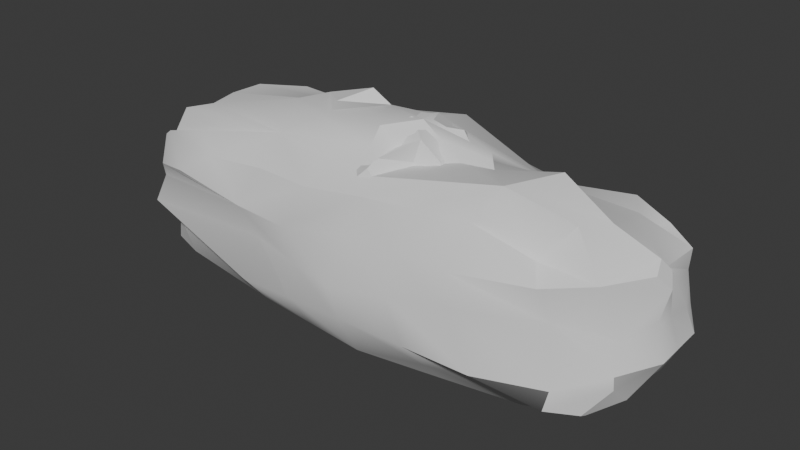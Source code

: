 # Source: rocks.blend  (saved by Blender 4.0.36; exported with 4.5.12 LTS)
import bpy
from mathutils import Matrix  # noqa: F401  (used for matrix-valued properties, if any)

bpy.ops.wm.read_factory_settings(use_empty=True)
scene = bpy.context.scene
scene.name = 'Scene'

# ---- collections
col_collection = bpy.data.collections.new('Collection'); scene.collection.children.link(col_collection)

# ---- node groups
ng_auto_smooth = bpy.data.node_groups.new('Auto Smooth', 'GeometryNodeTree')
_s = ng_auto_smooth.interface.new_socket(name='Geometry', in_out='OUTPUT', socket_type='NodeSocketGeometry')
_s = ng_auto_smooth.interface.new_socket(name='Geometry', in_out='INPUT', socket_type='NodeSocketGeometry')
_s = ng_auto_smooth.interface.new_socket(name='Angle', in_out='INPUT', socket_type='NodeSocketFloat')
_s.subtype = 'ANGLE'
_s.min_value = 0.0
_s.max_value = 3.142
ng_auto_smooth.is_modifier = True
_N = ng_auto_smooth.nodes; _L = ng_auto_smooth.links
n0 = _N.new('NodeGroupOutput'); n0.name = 'Group Output'; n0.location = (480, -100)
n1 = _N.new('NodeGroupInput'); n1.name = 'Group Input'; n1.location = (-420, -300)
n2 = _N.new('NodeGroupInput'); n2.name = 'Group Input.001'; n2.location = (-60, -100)
n3 = _N.new('GeometryNodeSetShadeSmooth'); n3.name = 'Set Shade Smooth'; n3.location = (120, -100)
n3.domain = 'EDGE'
n4 = _N.new('GeometryNodeSetShadeSmooth'); n4.name = 'Set Shade Smooth.001'; n4.location = (300, -100)
n5 = _N.new('GeometryNodeInputMeshEdgeAngle'); n5.name = 'Edge Angle'; n5.location = (-420, -220)
n6 = _N.new('GeometryNodeInputEdgeSmooth'); n6.name = 'Is Edge Smooth'; n6.location = (-60, -160)
n7 = _N.new('GeometryNodeInputShadeSmooth'); n7.name = 'Is Face Smooth'; n7.location = (-240, -340)
n8 = _N.new('FunctionNodeBooleanMath'); n8.name = 'Boolean Math'; n8.location = (-60, -220)
n9 = _N.new('FunctionNodeCompare'); n9.name = 'Compare'; n9.location = (-240, -180)
n9.operation = 'LESS_EQUAL'
_L.new(n5.outputs[0], n9.inputs[0])
_L.new(n4.outputs[0], n0.inputs[0])
_L.new(n1.outputs[1], n9.inputs[1])
_L.new(n9.outputs[0], n8.inputs[0])
_L.new(n7.outputs[0], n8.inputs[1])
_L.new(n2.outputs[0], n3.inputs[0])
_L.new(n6.outputs[0], n3.inputs[1])
_L.new(n3.outputs[0], n4.inputs[0])
_L.new(n8.outputs[0], n3.inputs[2])
n0.is_active_output = True

# ---- world
world_world = bpy.data.worlds.new('World'); scene.world = world_world
world_world.use_nodes = True; world_world.node_tree.nodes.clear()
_N = world_world.node_tree.nodes; _L = world_world.node_tree.links
n0 = _N.new('ShaderNodeOutputWorld'); n0.name = 'World Output'; n0.location = (300, 300)
n1 = _N.new('ShaderNodeBackground'); n1.name = 'Background'; n1.location = (10, 300)
n1.inputs[0].default_value = (0.05088, 0.05088, 0.05088, 1.0)
_L.new(n1.outputs[0], n0.inputs[0])
n0.is_active_output = True
world_world.color = (0.05088, 0.05088, 0.05088)
world_world.use_sun_shadow = False
world_world.sun_shadow_jitter_overblur = 0.0

# ---- meshes
me_cube_001 = bpy.data.meshes.new('Cube.001')
me_cube_001.from_pydata([(-1.014, -1.011, -0.004809), (-1.068, 1.014, 0.0), (0.9561, -0.873, 0.0), (0.6723, -0.8809, 1.944), (1.001, 1.009, 0.0), (-1.448, 0.0001315, 0.0), (-1.008, -0.003556, 2.0), (0.9984, 0.003473, 0.0), (0.8405, 0.04791, 1.999), (0.07324, 1.354, 0.0), (-0.08454, 1.082, 1.992), (-0.0009171, -1.351, 0.0), (-0.01152, -1.056, 1.82), (-1.174, -1.195, 0.7874), (-0.9018, 0.9631, 0.995), (0.9714, 0.9791, 0.9896), (0.7546, -1.096, 1.0), (0.9596, 0.008487, 1.0), (-1.448, -0.004977, 0.9952), (-0.01011, -1.359, 0.9916), (0.1051, 1.181, 1.0), (-1.174, -1.195, 1.001), (-0.6883, -1.13, 1.677), (-1.112, -0.7071, 1.72), (0.4762, 0.02705, 2.241), (-0.04921, 0.6279, 2.239), (-0.564, -0.002008, 2.237), (-0.002283, -0.5655, 2.134), (-0.8623, 0.469, 1.886), (-0.3378, 1.002, 1.913), (-0.8253, 0.9226, 1.362), (0.4171, 1.015, 1.775), (0.8803, 0.4426, 1.802), (-1.082, 0.0001636, -0.1438), (0.05585, 1.064, -0.1214), (0.9984, 0.003473, 0.0), (-0.002367, -1.064, -0.1199), (-0.3038, 0.3117, -0.3121), (-0.007677, 0.0004824, -0.1301), (0.3056, 0.3127, -0.27), (0.2885, -0.3106, -0.2695), (-0.3209, -0.3116, -0.3116)], [], [(17, 8, 3, 16), (14, 30, 29, 10, 20), (9, 4, 7, 35, 39, 34), (20, 10, 31, 15), (19, 12, 22, 21, 13), (36, 40, 35, 7, 2, 11), (27, 26, 6, 23, 22, 12), (15, 32, 8, 17), (1, 9, 34, 37, 33, 5), (16, 3, 12, 19), (18, 6, 28, 30, 14), (1, 14, 20, 9), (2, 16, 19, 11), (0, 13, 18, 5), (4, 15, 17, 7), (11, 19, 13, 0), (7, 17, 16, 2), (9, 20, 15, 4), (5, 18, 14, 1), (21, 22, 23), (13, 21, 23, 6, 18), (24, 25, 26, 27), (8, 24, 27, 12, 3), (28, 29, 30), (10, 29, 28, 6, 26, 25), (31, 32, 15), (32, 31, 10, 25, 24, 8), (33, 37, 38, 41), (34, 39, 38, 37), (35, 40, 38, 39), (36, 41, 38, 40), (5, 33, 41, 36, 11, 0)])
me_cube_001.polygons.foreach_set('use_smooth', [True] * 32)
_uv = me_cube_001.uv_layers.new(name='UVMap')
_uv.uv.foreach_set('vector', [0.1751, 0.7444, 0.3272, 0.7388, 0.3212, 0.881, 0.178, 0.9134, 0.7625, 0.1148, 0.8394, 0.128, 0.9541, 0.2251, 0.9703, 0.2769, 0.7654, 0.3231, 0.287, 0.06763, 0.4534, 0.1206, 0.4614, 0.2976, 0.4614, 0.2976, 0.3383, 0.2479, 0.2865, 0.1189, 0.7654, 0.3231, 0.9703, 0.2769, 0.9307, 0.3822, 0.7741, 0.5023, 0.4759, 0.9612, 0.4808, 0.8818, 0.5817, 0.9072, 0.6533, 0.952, 0.6531, 0.9612, 0.2943, 0.4942, 0.3408, 0.3601, 0.4614, 0.2976, 0.4614, 0.2976, 0.4614, 0.4523, 0.297, 0.5446, 0.4861, 0.7973, 0.5782, 0.7187, 0.6448, 0.7348, 0.651, 0.8498, 0.5817, 0.9072, 0.4808, 0.8818, 0.1735, 0.598, 0.2971, 0.6791, 0.3272, 0.7388, 0.1751, 0.7444, 0.08888, 0.1372, 0.287, 0.06763, 0.2865, 0.1189, 0.2285, 0.2534, 0.09508, 0.3159, 0.03061, 0.319, 0.3641, 0.9131, 0.3802, 0.8425, 0.4808, 0.8818, 0.4759, 0.9612, 0.8266, 0.7235, 0.6695, 0.73, 0.6871, 0.6661, 0.7677, 0.6047, 0.8242, 0.599, 0.5556, 0.08731, 0.7625, 0.1148, 0.7654, 0.3231, 0.5556, 0.3236, 0.02462, 0.8784, 0.178, 0.9134, 0.1876, 0.9627, 0.03823, 0.9625, 0.9663, 0.8939, 0.8483, 0.9095, 0.8266, 0.7235, 0.9764, 0.7305, 0.02406, 0.5944, 0.1735, 0.598, 0.1751, 0.7444, 0.02406, 0.7458, 0.9503, 0.9776, 0.8012, 0.9708, 0.8483, 0.9095, 0.9663, 0.8939, 0.02406, 0.7458, 0.1751, 0.7444, 0.178, 0.9134, 0.02462, 0.8784, 0.5556, 0.3236, 0.7654, 0.3231, 0.7741, 0.5023, 0.5703, 0.5155, 0.9764, 0.7305, 0.8266, 0.7235, 0.8242, 0.599, 0.9764, 0.5938, 0.8162, 0.9079, 0.7082, 0.909, 0.7094, 0.8324, 0.8483, 0.9095, 0.8162, 0.9079, 0.7094, 0.8324, 0.6695, 0.73, 0.8266, 0.7235, 0.4219, 0.7011, 0.5088, 0.6211, 0.5782, 0.7187, 0.4861, 0.7973, 0.367, 0.7038, 0.4219, 0.7011, 0.4861, 0.7973, 0.4808, 0.8818, 0.3802, 0.8425, 0.9574, 0.1165, 0.9541, 0.2251, 0.8394, 0.128, 0.5199, 0.5666, 0.5569, 0.5849, 0.6289, 0.6697, 0.6448, 0.7348, 0.5782, 0.7187, 0.5088, 0.6211, 0.2995, 0.5988, 0.2971, 0.6791, 0.1735, 0.598, 0.366, 0.6548, 0.4432, 0.5793, 0.5199, 0.5666, 0.5088, 0.6211, 0.4219, 0.7011, 0.367, 0.7038, 0.09508, 0.3159, 0.2285, 0.2534, 0.2854, 0.3067, 0.231, 0.3653, 0.2865, 0.1189, 0.3383, 0.2479, 0.2854, 0.3067, 0.2285, 0.2534, 0.4614, 0.2976, 0.3408, 0.3601, 0.2854, 0.3067, 0.3383, 0.2479, 0.2943, 0.4942, 0.231, 0.3653, 0.2854, 0.3067, 0.3408, 0.3601, 0.03061, 0.319, 0.09508, 0.3159, 0.231, 0.3653, 0.2943, 0.4942, 0.297, 0.5446, 0.1157, 0.4934])
me_cube_001.update()
me_cube_002 = bpy.data.meshes.new('Cube.002')
me_cube_002.from_pydata([(-1.593, -1.063, -0.07168), (-1.744, 1.003, -0.06804), (1.491, -0.8387, 0.04476), (1.137, -0.8556, 1.886), (1.586, 1.022, -0.03002), (-2.331, -0.05422, -0.01235), (-1.63, 0.02559, 1.899), (1.792, -0.01129, -0.07025), (1.411, -0.03786, 2.049), (0.1809, 1.453, -0.008234), (-0.01589, 1.099, 2.086), (0.1616, -1.403, -0.08971), (0.01461, -0.9847, 1.829), (-1.848, -1.111, 0.8554), (-1.335, 0.8934, 0.9914), (1.63, 1.038, 0.9384), (1.347, -1.188, 1.042), (1.533, 0.0009647, 1.033), (-2.189, -0.04433, 0.9709), (0.1033, -1.276, 1.011), (0.2054, 1.126, 0.9606), (-1.943, -1.235, 0.9646), (-0.996, -1.142, 1.575), (-1.62, -0.6723, 1.691), (0.7188, 0.08557, 2.314), (-0.09972, 0.5985, 2.179), (-0.7933, -0.04696, 2.148), (0.1256, -0.5962, 2.036), (-1.293, 0.3992, 1.86), (-0.3112, 0.9553, 1.879), (-1.382, 0.8913, 1.408), (0.7538, 0.9617, 1.816), (1.478, 0.4157, 1.886), (-1.77, 0.08153, -0.1804), (0.08239, 1.127, -0.03456), (1.73, 0.03913, -0.07406), (-0.08429, -1.092, -0.05675), (-0.2798, 0.3375, -0.3462), (-0.09153, 0.05227, -0.1049), (0.6053, 0.2556, -0.1949), (0.6178, -0.2601, -0.2184), (-0.5488, -0.3428, -0.2767)], [], [(17, 8, 3, 16), (14, 30, 29, 10, 20), (9, 4, 7, 35, 39, 34), (20, 10, 31, 15), (19, 12, 22, 21, 13), (36, 40, 35, 7, 2, 11), (27, 26, 6, 23, 22, 12), (15, 32, 8, 17), (1, 9, 34, 37, 33, 5), (16, 3, 12, 19), (18, 6, 28, 30, 14), (1, 14, 20, 9), (2, 16, 19, 11), (0, 13, 18, 5), (4, 15, 17, 7), (11, 19, 13, 0), (7, 17, 16, 2), (9, 20, 15, 4), (5, 18, 14, 1), (21, 22, 23), (13, 21, 23, 6, 18), (24, 25, 26, 27), (8, 24, 27, 12, 3), (28, 29, 30), (10, 29, 28, 6, 26, 25), (31, 32, 15), (32, 31, 10, 25, 24, 8), (33, 37, 38, 41), (34, 39, 38, 37), (35, 40, 38, 39), (36, 41, 38, 40), (5, 33, 41, 36, 11, 0)])
me_cube_002.polygons.foreach_set('use_smooth', [True] * 32)
_uv = me_cube_002.uv_layers.new(name='UVMap')
_uv.uv.foreach_set('vector', [0.1751, 0.7444, 0.3272, 0.7388, 0.3212, 0.881, 0.178, 0.9134, 0.7625, 0.1148, 0.8394, 0.128, 0.9541, 0.2251, 0.9703, 0.2769, 0.7654, 0.3231, 0.287, 0.06763, 0.4534, 0.1206, 0.4614, 0.2976, 0.4614, 0.2976, 0.3383, 0.2479, 0.2865, 0.1189, 0.7654, 0.3231, 0.9703, 0.2769, 0.9307, 0.3822, 0.7741, 0.5023, 0.4759, 0.9612, 0.4808, 0.8818, 0.5817, 0.9072, 0.6533, 0.952, 0.6531, 0.9612, 0.2943, 0.4942, 0.3408, 0.3601, 0.4614, 0.2976, 0.4614, 0.2976, 0.4614, 0.4523, 0.297, 0.5446, 0.4861, 0.7973, 0.5782, 0.7187, 0.6448, 0.7348, 0.651, 0.8498, 0.5817, 0.9072, 0.4808, 0.8818, 0.1735, 0.598, 0.2971, 0.6791, 0.3272, 0.7388, 0.1751, 0.7444, 0.08888, 0.1372, 0.287, 0.06763, 0.2865, 0.1189, 0.2285, 0.2534, 0.09508, 0.3159, 0.03061, 0.319, 0.3641, 0.9131, 0.3802, 0.8425, 0.4808, 0.8818, 0.4759, 0.9612, 0.8266, 0.7235, 0.6695, 0.73, 0.6871, 0.6661, 0.7677, 0.6047, 0.8242, 0.599, 0.5556, 0.08731, 0.7625, 0.1148, 0.7654, 0.3231, 0.5556, 0.3236, 0.02462, 0.8784, 0.178, 0.9134, 0.1876, 0.9627, 0.03823, 0.9625, 0.9663, 0.8939, 0.8483, 0.9095, 0.8266, 0.7235, 0.9764, 0.7305, 0.02406, 0.5944, 0.1735, 0.598, 0.1751, 0.7444, 0.02406, 0.7458, 0.9503, 0.9776, 0.8012, 0.9708, 0.8483, 0.9095, 0.9663, 0.8939, 0.02406, 0.7458, 0.1751, 0.7444, 0.178, 0.9134, 0.02462, 0.8784, 0.5556, 0.3236, 0.7654, 0.3231, 0.7741, 0.5023, 0.5703, 0.5155, 0.9764, 0.7305, 0.8266, 0.7235, 0.8242, 0.599, 0.9764, 0.5938, 0.8162, 0.9079, 0.7082, 0.909, 0.7094, 0.8324, 0.8483, 0.9095, 0.8162, 0.9079, 0.7094, 0.8324, 0.6695, 0.73, 0.8266, 0.7235, 0.4219, 0.7011, 0.5088, 0.6211, 0.5782, 0.7187, 0.4861, 0.7973, 0.367, 0.7038, 0.4219, 0.7011, 0.4861, 0.7973, 0.4808, 0.8818, 0.3802, 0.8425, 0.9574, 0.1165, 0.9541, 0.2251, 0.8394, 0.128, 0.5199, 0.5666, 0.5569, 0.5849, 0.6289, 0.6697, 0.6448, 0.7348, 0.5782, 0.7187, 0.5088, 0.6211, 0.2995, 0.5988, 0.2971, 0.6791, 0.1735, 0.598, 0.366, 0.6548, 0.4432, 0.5793, 0.5199, 0.5666, 0.5088, 0.6211, 0.4219, 0.7011, 0.367, 0.7038, 0.09508, 0.3159, 0.2285, 0.2534, 0.2854, 0.3067, 0.231, 0.3653, 0.2865, 0.1189, 0.3383, 0.2479, 0.2854, 0.3067, 0.2285, 0.2534, 0.4614, 0.2976, 0.3408, 0.3601, 0.2854, 0.3067, 0.3383, 0.2479, 0.2943, 0.4942, 0.231, 0.3653, 0.2854, 0.3067, 0.3408, 0.3601, 0.03061, 0.319, 0.09508, 0.3159, 0.231, 0.3653, 0.2943, 0.4942, 0.297, 0.5446, 0.1157, 0.4934])
me_cube_002.update()
me_cube_003 = bpy.data.meshes.new('Cube.003')
me_cube_003.from_pydata([(-1.379, -0.907, 0.3559), (-1.361, 0.858, 0.3947), (1.222, -0.8546, 0.3515), (0.9602, -0.6251, 2.906), (1.317, 0.9425, 0.3649), (-1.917, -0.07971, 0.1484), (-1.37, -0.05761, 2.998), (1.429, 0.002838, 0.1416), (1.168, -0.03496, 2.97), (-0.002113, 1.283, 0.1415), (-0.03484, 0.8578, 3.01), (0.1037, -1.063, 0.1287), (0.02797, -1.077, 3.081), (-1.556, -0.9369, 1.392), (-1.306, 0.8042, 1.655), (1.437, 0.827, 1.868), (1.186, -1.057, 1.7), (-1.967, -0.01875, 1.563), (0.02376, -1.621, 1.55), (-1.646, -1.026, 2.114), (-1.132, -0.9199, 2.595), (-1.343, -0.6876, 2.618), (0.421, -0.02769, 3.507), (-0.03252, 0.3085, 3.439), (-0.3865, -0.008715, 3.38), (0.02933, -0.4289, 3.362), (-1.136, 0.5816, 2.985), (-0.6583, 0.8761, 3.131), (-1.19, 0.9787, 2.704), (0.9959, 0.8618, 2.915), (1.276, 0.5177, 2.93), (-1.237, 0.1016, -0.3726), (0.04829, 0.6934, -0.1352), (1.075, 0.04023, -0.2265), (0.1066, -0.6589, -0.1592), (-0.6371, 0.2731, -0.2882), (-0.04496, 0.03206, -0.2142), (0.6285, 0.3255, -0.2223), (0.6145, -0.3048, -0.1684), (-0.6453, -0.2957, -0.2541), (-1.735, -0.5557, 0.06864), (-1.335, 0.8665, 0.888), (-0.8865, 1.092, 0.1792), (1.486, 0.9641, 0.9544), (1.329, 0.4968, 0.2192), (1.113, -0.4953, 3.108), (1.204, -0.8075, 0.9424), (0.743, -0.8725, 0.3017), (-1.703, 0.5559, 0.1273), (1.393, -0.563, 0.1427), (1.431, 0.6433, 2.582), (1.445, -0.05776, 0.93), (-2.04, -0.104, 0.814), (0.8387, 1.007, 0.2176), (-0.7966, -0.9869, 0.1471), (0.6073, -0.6677, 3.026), (-0.07837, -1.387, 0.7011), (-0.1143, 1.532, 0.7905), (-1.625, -1.089, 0.7882), (1.159, 1.043, 2.613), (1.107, -0.767, 2.476), (1.492, -0.05439, 2.485), (-1.672, -0.1213, 2.26), (0.1342, 0.9353, 2.456), (-0.476, 1.416, 1.754), (0.6948, -1.289, 1.72), (-1.937, -0.5499, 1.543), (1.688, 0.3412, 1.697), (-0.9169, -1.223, 1.527), (1.587, -0.6841, 1.699), (0.9092, 1.14, 1.716), (-1.83, 0.515, 1.58), (-1.548, -0.8044, 2.254), (-1.316, -0.9989, 2.357), (-1.119, -0.8823, 2.827), (-1.698, -1.014, 1.93), (-1.372, -0.3973, 2.692), (-0.7337, -1.094, 2.862), (0.3566, -0.2427, 3.5), (0.273, 0.1588, 3.504), (-0.3583, 0.2506, 3.429), (-0.349, -0.3759, 3.43), (0.7807, -0.07999, 3.357), (0.04458, -0.6194, 3.157), (0.0002555, 0.6525, 3.475), (-0.8608, -0.00651, 3.375), (-1.228, 0.7191, 2.722), (-0.8942, 0.7844, 3.198), (-0.8105, 0.9175, 2.842), (-0.4483, 0.7953, 3.049), (-1.193, 0.9265, 2.329), (1.039, 0.7415, 2.954), (1.271, 0.3294, 3.14), (0.5404, 0.8774, 2.925), (-1.008, -0.2544, -0.2313), (-0.9039, 0.2755, -0.4179), (-0.312, 0.2414, -0.2422), (-0.3182, -0.2561, -0.1968), (-0.2795, 0.6919, -0.3298), (0.4178, 0.5622, -0.3422), (0.2333, 0.1692, -0.2468), (0.9126, 0.226, -0.3641), (1.004, -0.1757, -0.3692), (0.3945, -0.2231, -0.1958), (0.369, -0.5682, -0.3778), (-0.2783, -0.5784, -0.3819), (-1.399, 0.006502, -0.1194), (0.06671, -0.7328, -0.1957), (-0.0229, 0.8274, -0.06327), (1.225, 0.06917, -0.1345), (1.367, -0.6274, 2.561), (-0.4646, 1.046, 2.44), (0.8794, 0.6483, -0.01557), (0.684, 1.11, 2.483), (-0.8744, -1.363, 2.188), (1.011, -0.5704, -0.1969), (-0.8121, -0.6591, 3.093), (1.476, 0.3859, 2.555), (-0.9396, 0.5193, -0.08459), (0.6736, -1.05, 2.51), (-1.586, 0.4888, 2.511), (-0.6876, 1.235, 0.7352), (0.7868, -1.202, 0.8828), (-1.878, -0.5725, 0.7724), (1.56, 0.4166, 0.929), (-0.8102, -1.136, 0.6289), (1.413, -0.5193, 0.8129), (0.8652, 1.019, 0.9183), (-1.738, 0.4764, 0.7884), (-1.436, -0.9519, 2.581), (-1.671, -0.5403, 2.171), (0.009683, 0.01055, 3.616), (0.6617, -0.5239, 3.462), (-1.065, 0.8413, 3.048), (-0.6142, 0.5878, 3.403), (1.236, 0.8099, 2.701), (-0.8052, -0.0619, -0.4276), (0.02929, 0.4133, -0.2368), (0.5764, 0.01433, -0.2053), (0.01245, -0.474, -0.2041), (-0.983, -0.5433, -0.09279), (-1.336, 0.4669, 3.045), (-1.598, 0.4008, 2.814), (-1.439, 0.04729, 3.035), (-1.322, 0.1883, 3.222), (-1.306, 0.3947, 3.211), (0.8361, 0.677, 3.309), (0.5721, 0.7564, 3.271), (0.183, 0.6385, 3.543), (0.3505, 0.2611, 3.549), (0.7103, 0.2057, 3.501), (0.9442, 0.4663, 3.419), (0.04729, -1.377, 2.983), (-0.5309, -1.673, 2.367), (0.04763, -1.808, 1.894), (0.4939, -1.427, 2.569), (-0.09475, 1.66, 1.047), (-0.476, 1.416, 1.754), (0.0472, 1.466, 2.012), (0.3791, 1.577, 1.685), (1.644, -0.09831, 1.238), (1.688, 0.3412, 1.697), (1.71, -0.1246, 2.022), (1.717, -0.483, 1.68)], [], [(67, 117, 61, 162, 161), (61, 8, 45, 110), (110, 45, 3, 60), (69, 110, 60, 16), (14, 90, 111, 64), (28, 88, 111, 90), (27, 89, 111, 88), (10, 63, 111, 89), (9, 53, 112, 108), (4, 44, 112, 53), (7, 109, 112, 44), (33, 101, 112, 109), (37, 99, 112, 101), (32, 108, 112, 99), (158, 157, 64, 111, 63), (63, 10, 93, 113), (113, 93, 29, 59), (70, 113, 59, 15), (65, 119, 155, 154, 18), (20, 73, 114, 77), (19, 75, 114, 73), (13, 68, 114, 75), (34, 104, 115, 107), (38, 102, 115, 104), (33, 109, 115, 102), (7, 49, 115, 109), (2, 47, 115, 49), (11, 107, 115, 47), (25, 81, 116, 83), (24, 85, 116, 81), (6, 76, 116, 85), (21, 74, 116, 76), (20, 77, 116, 74), (12, 83, 116, 77), (15, 50, 117, 67), (50, 30, 92, 117), (117, 92, 8, 61), (1, 42, 118, 48), (9, 108, 118, 42), (32, 98, 118, 108), (35, 95, 118, 98), (31, 106, 118, 95), (5, 48, 118, 106), (16, 60, 119, 65), (60, 3, 55, 119), (12, 77, 114, 153, 152), (18, 154, 153, 114, 68), (17, 62, 120, 71), (6, 85, 144, 143), (28, 90, 120, 86), (14, 71, 120, 90), (1, 41, 121, 42), (41, 14, 64, 121), (159, 158, 63, 113, 70), (42, 121, 57, 9), (2, 46, 122, 47), (46, 16, 65, 122), (122, 65, 18, 56), (47, 122, 56, 11), (0, 58, 123, 40), (58, 13, 66, 123), (123, 66, 17, 52), (40, 123, 52, 5), (4, 43, 124, 44), (43, 15, 67, 124), (163, 162, 61, 110, 69), (44, 124, 51, 7), (11, 56, 125, 54), (56, 18, 68, 125), (125, 68, 13, 58), (54, 125, 58, 0), (7, 51, 126, 49), (124, 67, 161, 160, 51), (126, 69, 16, 46), (49, 126, 46, 2), (9, 57, 127, 53), (121, 64, 157, 156, 57), (127, 70, 15, 43), (53, 127, 43, 4), (5, 52, 128, 48), (52, 17, 71, 128), (128, 71, 14, 41), (48, 128, 41, 1), (19, 73, 129, 72), (20, 74, 129, 73), (21, 72, 129, 74), (13, 75, 130, 66), (19, 72, 130, 75), (21, 76, 130, 72), (6, 62, 130, 76), (17, 66, 130, 62), (22, 79, 131, 78), (79, 23, 80, 131), (131, 80, 24, 81), (78, 131, 81, 25), (8, 82, 132, 45), (22, 78, 132, 82), (25, 83, 132, 78), (12, 55, 132, 83), (3, 45, 132, 55), (26, 87, 133, 86), (27, 88, 133, 87), (28, 86, 133, 88), (10, 89, 134, 84), (27, 87, 134, 89), (145, 144, 85, 134), (6, 143, 142, 120, 62), (24, 80, 134, 85), (23, 84, 134, 80), (29, 91, 135, 59), (30, 50, 135, 91), (15, 59, 135, 50), (10, 84, 148, 147, 93), (23, 79, 149, 148, 84), (22, 82, 150, 149, 79), (8, 92, 151, 150, 82), (30, 91, 146, 151, 92), (31, 95, 136, 94), (95, 35, 96, 136), (136, 96, 36, 97), (94, 136, 97, 39), (32, 99, 137, 98), (99, 37, 100, 137), (137, 100, 36, 96), (98, 137, 96, 35), (33, 102, 138, 101), (102, 38, 103, 138), (138, 103, 36, 100), (101, 138, 100, 37), (34, 105, 139, 104), (105, 39, 97, 139), (139, 97, 36, 103), (104, 139, 103, 38), (5, 106, 140, 40), (31, 94, 140, 106), (39, 105, 140, 94), (34, 107, 140, 105), (11, 54, 140, 107), (0, 40, 140, 54), (26, 86, 120, 142, 141), (141, 142, 143, 144, 145), (26, 141, 145, 134, 87), (146, 147, 148, 149, 150, 151), (29, 93, 147, 146, 91), (152, 153, 154, 155), (119, 55, 12, 152, 155), (156, 157, 158, 159), (57, 156, 159, 70, 127), (160, 161, 162, 163), (51, 160, 163, 69, 126)])
me_cube_003.polygons.foreach_set('use_smooth', [True] * 150)
_uv = me_cube_003.uv_layers.new(name='UVMap')
_uv.uv.foreach_set('vector', [0.4035, 0.3668, 0.3755, 0.2698, 0.4272, 0.268, 0.4468, 0.3249, 0.4035, 0.3668, 0.4272, 0.268, 0.4133, 0.2019, 0.4618, 0.1748, 0.4905, 0.2408, 0.01289, 0.1852, 0.05513, 0.1347, 0.06033, 0.1668, 0.03045, 0.2103, 0.52, 0.3384, 0.4905, 0.2408, 0.5104, 0.2321, 0.5646, 0.3081, 0.5203, 0.688, 0.5407, 0.6097, 0.5942, 0.5927, 0.6298, 0.6749, 0.7123, 0.9672, 0.7034, 0.9209, 0.747, 0.8983, 0.7557, 0.9742, 0.6745, 0.8961, 0.6887, 0.8723, 0.747, 0.8983, 0.7034, 0.9209, 0.6954, 0.8314, 0.7557, 0.8293, 0.747, 0.8983, 0.6887, 0.8723, 0.715, 0.4072, 0.6513, 0.3265, 0.6628, 0.2921, 0.739, 0.3668, 0.2467, 0.8123, 0.2727, 0.8369, 0.2223, 0.8725, 0.1962, 0.8406, 0.309, 0.8524, 0.2891, 0.8875, 0.2223, 0.8725, 0.2727, 0.8369, 0.2765, 0.9025, 0.2526, 0.9187, 0.2223, 0.8725, 0.2891, 0.8875, 0.7012, 0.2792, 0.7048, 0.3171, 0.6628, 0.2921, 0.6759, 0.2536, 0.7679, 0.8654, 0.7557, 0.8781, 0.7557, 0.7726, 0.7952, 0.8224, 0.8182, 0.8451, 0.7952, 0.7885, 0.7952, 0.7885, 0.8731, 0.7726, 0.8986, 0.8388, 0.7557, 0.8293, 0.6954, 0.8314, 0.7104, 0.7726, 0.7525, 0.7767, 0.9128, 0.621, 0.8603, 0.6101, 0.8869, 0.5641, 0.9285, 0.5662, 0.1716, 0.6686, 0.1367, 0.5897, 0.1873, 0.5634, 0.2396, 0.6432, 0.5934, 0.2742, 0.5441, 0.1988, 0.5862, 0.1747, 0.6513, 0.2099, 0.64, 0.2474, 0.2526, 0.2946, 0.2632, 0.3292, 0.1956, 0.3447, 0.2071, 0.2596, 0.2913, 0.368, 0.2942, 0.388, 0.1956, 0.3447, 0.2632, 0.3292, 0.2749, 0.433, 0.1964, 0.4065, 0.1956, 0.3447, 0.2942, 0.388, 0.8119, 0.215, 0.7756, 0.2104, 0.7176, 0.1675, 0.8193, 0.2108, 0.7413, 0.2179, 0.6907, 0.2088, 0.7176, 0.1675, 0.7756, 0.2104, 0.6745, 0.2234, 0.6605, 0.2156, 0.7176, 0.1675, 0.6907, 0.2088, 0.6513, 0.1926, 0.6884, 0.1397, 0.7176, 0.1675, 0.6605, 0.2156, 0.7275, 0.1192, 0.774, 0.1481, 0.7176, 0.1675, 0.6884, 0.1397, 0.8433, 0.1719, 0.8193, 0.2108, 0.7176, 0.1675, 0.774, 0.1481, 0.1736, 0.1496, 0.2162, 0.1554, 0.2425, 0.2203, 0.1583, 0.1779, 0.239, 0.1457, 0.2875, 0.1651, 0.2425, 0.2203, 0.2162, 0.1554, 0.3304, 0.2255, 0.3071, 0.2713, 0.2425, 0.2203, 0.2875, 0.1651, 0.2872, 0.2904, 0.2573, 0.2691, 0.2425, 0.2203, 0.3071, 0.2713, 0.2526, 0.2946, 0.2071, 0.2596, 0.2425, 0.2203, 0.2573, 0.2691, 0.134, 0.2064, 0.1583, 0.1779, 0.2425, 0.2203, 0.2071, 0.2596, 0.3453, 0.3467, 0.3459, 0.2704, 0.3755, 0.2698, 0.4035, 0.3668, 0.3459, 0.2704, 0.3513, 0.224, 0.3666, 0.1984, 0.3755, 0.2698, 0.3755, 0.2698, 0.3666, 0.1984, 0.4133, 0.2019, 0.4272, 0.268, 0.8789, 0.4474, 0.8134, 0.4435, 0.846, 0.3944, 0.9235, 0.443, 0.715, 0.4072, 0.739, 0.3668, 0.846, 0.3944, 0.8134, 0.4435, 0.7679, 0.8654, 0.7899, 0.903, 0.768, 0.9637, 0.7557, 0.8781, 0.8261, 0.3542, 0.8487, 0.3729, 0.846, 0.3944, 0.7654, 0.3732, 0.3388, 0.6177, 0.309, 0.6345, 0.309, 0.556, 0.3448, 0.5815, 0.9825, 0.3941, 0.9235, 0.443, 0.846, 0.3944, 0.9203, 0.3737, 0.5646, 0.3081, 0.5104, 0.2321, 0.5441, 0.1988, 0.5934, 0.2742, 0.03045, 0.2103, 0.06033, 0.1668, 0.09604, 0.1708, 0.05998, 0.2368, 0.134, 0.2064, 0.2071, 0.2596, 0.1956, 0.3447, 0.1468, 0.3267, 0.1142, 0.2287, 0.07929, 0.3843, 0.07253, 0.3571, 0.1468, 0.3267, 0.1956, 0.3447, 0.1964, 0.4065, 0.3988, 0.698, 0.4065, 0.6142, 0.4743, 0.5884, 0.4611, 0.6984, 0.3304, 0.2255, 0.2875, 0.1651, 0.3425, 0.1902, 0.3436, 0.2199, 0.5471, 0.5663, 0.5407, 0.6097, 0.4743, 0.5884, 0.5185, 0.5629, 0.5203, 0.688, 0.4611, 0.6984, 0.4743, 0.5884, 0.5407, 0.6097, 0.5198, 0.8354, 0.5232, 0.7779, 0.5969, 0.7937, 0.5699, 0.8588, 0.5232, 0.7779, 0.5203, 0.688, 0.6298, 0.6749, 0.5969, 0.7937, 0.7952, 0.8901, 0.8182, 0.8451, 0.8986, 0.8388, 0.8959, 0.9043, 0.8517, 0.9426, 0.01289, 0.8905, 0.01713, 0.8202, 0.06114, 0.7925, 0.09617, 0.8668, 0.3453, 0.9215, 0.3752, 0.8668, 0.3841, 0.9108, 0.3841, 0.958, 0.5578, 0.391, 0.5646, 0.3081, 0.5934, 0.2742, 0.6067, 0.3655, 0.01289, 0.4022, 0.03162, 0.3257, 0.07929, 0.3843, 0.08812, 0.4632, 0.774, 0.1481, 0.8035, 0.1054, 0.8943, 0.144, 0.8433, 0.1719, 0.241, 0.5285, 0.2635, 0.503, 0.317, 0.4919, 0.2915, 0.556, 0.2635, 0.503, 0.2749, 0.433, 0.3371, 0.4159, 0.317, 0.4919, 0.3453, 0.7858, 0.3462, 0.6967, 0.3988, 0.698, 0.3842, 0.785, 0.3535, 0.8668, 0.3453, 0.7858, 0.3842, 0.785, 0.3921, 0.8618, 0.3756, 0.4941, 0.3554, 0.4445, 0.4175, 0.4389, 0.43, 0.4996, 0.3554, 0.4445, 0.3453, 0.3467, 0.4035, 0.3668, 0.4175, 0.4389, 0.4969, 0.3518, 0.4468, 0.3249, 0.4272, 0.268, 0.4905, 0.2408, 0.52, 0.3384, 0.43, 0.4996, 0.4175, 0.4389, 0.4719, 0.422, 0.4874, 0.5019, 0.8433, 0.1719, 0.8943, 0.144, 0.949, 0.2153, 0.927, 0.2355, 0.08812, 0.4632, 0.07929, 0.3843, 0.1964, 0.4065, 0.1752, 0.4885, 0.1752, 0.4885, 0.1964, 0.4065, 0.2749, 0.433, 0.2635, 0.503, 0.1737, 0.5298, 0.1752, 0.4885, 0.2635, 0.503, 0.241, 0.5285, 0.4874, 0.5019, 0.4719, 0.422, 0.5275, 0.4218, 0.5516, 0.4873, 0.4175, 0.4389, 0.4035, 0.3668, 0.4035, 0.3668, 0.4664, 0.4009, 0.4719, 0.422, 0.5275, 0.4218, 0.52, 0.3384, 0.5646, 0.3081, 0.5578, 0.391, 0.5516, 0.4873, 0.5275, 0.4218, 0.5578, 0.391, 0.5797, 0.4505, 0.09617, 0.8668, 0.06114, 0.7925, 0.1865, 0.7613, 0.1962, 0.8406, 0.5969, 0.7937, 0.6298, 0.6749, 0.6298, 0.6749, 0.6745, 0.7562, 0.6597, 0.7853, 0.1865, 0.7613, 0.1716, 0.6686, 0.2396, 0.6432, 0.2533, 0.7413, 0.1962, 0.8406, 0.1865, 0.7613, 0.2533, 0.7413, 0.2467, 0.8123, 0.3921, 0.8618, 0.3842, 0.785, 0.4605, 0.7897, 0.469, 0.8668, 0.3842, 0.785, 0.3988, 0.698, 0.4611, 0.6984, 0.4605, 0.7897, 0.4605, 0.7897, 0.4611, 0.6984, 0.5203, 0.688, 0.5232, 0.7779, 0.469, 0.8668, 0.4605, 0.7897, 0.5232, 0.7779, 0.5198, 0.8354, 0.2913, 0.368, 0.2632, 0.3292, 0.2817, 0.3095, 0.2957, 0.3403, 0.2526, 0.2946, 0.2573, 0.2691, 0.2817, 0.3095, 0.2632, 0.3292, 0.3355, 0.7326, 0.3355, 0.782, 0.309, 0.7514, 0.3163, 0.7125, 0.2749, 0.433, 0.2942, 0.388, 0.3211, 0.3418, 0.3371, 0.4159, 0.3102, 0.8268, 0.309, 0.7944, 0.3287, 0.782, 0.3287, 0.8385, 0.2872, 0.2904, 0.3071, 0.2713, 0.3211, 0.3418, 0.2957, 0.3403, 0.3304, 0.2255, 0.3453, 0.3144, 0.3211, 0.3418, 0.3071, 0.2713, 0.3988, 0.698, 0.3462, 0.6967, 0.3636, 0.6219, 0.4065, 0.6142, 0.7455, 0.5574, 0.7523, 0.5821, 0.7179, 0.5973, 0.7241, 0.5527, 0.7523, 0.5821, 0.7501, 0.6224, 0.7262, 0.6522, 0.7179, 0.5973, 0.7179, 0.5973, 0.7262, 0.6522, 0.7056, 0.6428, 0.6745, 0.6183, 0.1526, 0.1144, 0.2036, 0.1054, 0.2162, 0.1554, 0.1736, 0.1496, 0.4133, 0.2019, 0.4099, 0.1408, 0.4578, 0.1139, 0.4618, 0.1748, 0.7455, 0.5574, 0.7241, 0.5527, 0.7212, 0.5086, 0.7711, 0.5231, 0.1736, 0.1496, 0.1583, 0.1779, 0.1056, 0.1185, 0.1526, 0.1144, 0.134, 0.2064, 0.09604, 0.1708, 0.1056, 0.1185, 0.1583, 0.1779, 0.06033, 0.1668, 0.05513, 0.1347, 0.1056, 0.1185, 0.09604, 0.1708, 0.5103, 0.5309, 0.5451, 0.5057, 0.5409, 0.5246, 0.5185, 0.5629, 0.7767, 0.7238, 0.7871, 0.7497, 0.754, 0.7651, 0.7512, 0.7406, 0.5471, 0.5663, 0.5185, 0.5629, 0.5409, 0.5246, 0.5625, 0.5474, 0.8194, 0.6641, 0.7872, 0.701, 0.7404, 0.6963, 0.7786, 0.6362, 0.7767, 0.7238, 0.7512, 0.7406, 0.7404, 0.6963, 0.7872, 0.701, 0.6933, 0.7609, 0.6745, 0.7513, 0.6776, 0.6905, 0.7404, 0.6963, 0.4318, 0.5268, 0.4387, 0.5236, 0.4654, 0.5527, 0.4743, 0.5884, 0.4065, 0.6142, 0.7056, 0.6428, 0.7262, 0.6522, 0.7404, 0.6963, 0.6776, 0.6905, 0.7501, 0.6224, 0.7786, 0.6362, 0.7404, 0.6963, 0.7262, 0.6522, 0.8869, 0.5641, 0.8773, 0.5523, 0.9089, 0.5436, 0.9285, 0.5662, 0.8743, 0.5175, 0.9134, 0.5188, 0.9089, 0.5436, 0.8773, 0.5523, 0.2396, 0.6432, 0.1873, 0.5634, 0.2054, 0.556, 0.236, 0.5672, 0.8194, 0.6641, 0.7786, 0.6362, 0.7847, 0.6152, 0.833, 0.5904, 0.8603, 0.6101, 0.7501, 0.6224, 0.7523, 0.5821, 0.763, 0.5784, 0.7847, 0.6152, 0.7786, 0.6362, 0.7455, 0.5574, 0.7711, 0.5231, 0.7827, 0.5409, 0.763, 0.5784, 0.7523, 0.5821, 0.4133, 0.2019, 0.3666, 0.1984, 0.3453, 0.1556, 0.374, 0.1288, 0.4099, 0.1408, 0.8743, 0.5175, 0.8773, 0.5523, 0.8401, 0.5588, 0.823, 0.5337, 0.8467, 0.5019, 0.8927, 0.3763, 0.8487, 0.3729, 0.8589, 0.334, 0.8949, 0.3253, 0.8487, 0.3729, 0.8261, 0.3542, 0.7974, 0.3302, 0.8589, 0.334, 0.8589, 0.334, 0.7974, 0.3302, 0.7845, 0.2926, 0.8286, 0.2814, 0.8949, 0.3253, 0.8589, 0.334, 0.8286, 0.2814, 0.8614, 0.2988, 0.7382, 0.3502, 0.7048, 0.3171, 0.7541, 0.3255, 0.7654, 0.3732, 0.7048, 0.3171, 0.7012, 0.2792, 0.7484, 0.289, 0.7541, 0.3255, 0.7541, 0.3255, 0.7484, 0.289, 0.7845, 0.2926, 0.7974, 0.3302, 0.7654, 0.3732, 0.7541, 0.3255, 0.7974, 0.3302, 0.8261, 0.3542, 0.6745, 0.2234, 0.6907, 0.2088, 0.7252, 0.2519, 0.6759, 0.2536, 0.6907, 0.2088, 0.7413, 0.2179, 0.7572, 0.24, 0.7252, 0.2519, 0.7252, 0.2519, 0.7572, 0.24, 0.7845, 0.2926, 0.7484, 0.289, 0.6759, 0.2536, 0.7252, 0.2519, 0.7484, 0.289, 0.7012, 0.2792, 0.8119, 0.215, 0.8392, 0.25, 0.8091, 0.2396, 0.7756, 0.2104, 0.309, 0.6879, 0.3235, 0.6345, 0.3368, 0.6669, 0.3368, 0.7125, 0.8091, 0.2396, 0.8286, 0.2814, 0.7845, 0.2926, 0.7572, 0.24, 0.7756, 0.2104, 0.8091, 0.2396, 0.7572, 0.24, 0.7413, 0.2179, 0.9825, 0.3941, 0.9203, 0.3737, 0.913, 0.2937, 0.991, 0.3374, 0.8927, 0.3763, 0.8949, 0.3253, 0.913, 0.2937, 0.9203, 0.3737, 0.8614, 0.2988, 0.8392, 0.25, 0.913, 0.2937, 0.8949, 0.3253, 0.8119, 0.215, 0.8193, 0.2108, 0.913, 0.2937, 0.8392, 0.25, 0.8433, 0.1719, 0.927, 0.2355, 0.913, 0.2937, 0.8193, 0.2108, 0.9842, 0.277, 0.991, 0.3374, 0.913, 0.2937, 0.927, 0.2355, 0.5103, 0.5309, 0.5185, 0.5629, 0.4743, 0.5884, 0.4654, 0.5527, 0.4874, 0.5245, 0.4874, 0.5245, 0.4654, 0.5527, 0.4387, 0.5236, 0.4601, 0.5019, 0.4821, 0.5045, 0.7317, 0.7603, 0.7068, 0.7726, 0.6933, 0.7609, 0.7404, 0.6963, 0.7512, 0.7406, 0.8401, 0.5588, 0.833, 0.5904, 0.7847, 0.6152, 0.763, 0.5784, 0.7827, 0.5409, 0.823, 0.5337, 0.8869, 0.5641, 0.8603, 0.6101, 0.833, 0.5904, 0.8401, 0.5588, 0.8773, 0.5523, 0.1142, 0.2287, 0.1468, 0.3267, 0.07253, 0.3571, 0.05895, 0.2547, 0.5441, 0.1988, 0.4868, 0.1517, 0.5352, 0.1054, 0.5717, 0.1097, 0.5862, 0.1747, 0.05243, 0.7608, 0.01289, 0.697, 0.06056, 0.6528, 0.09515, 0.6781, 0.06114, 0.7925, 0.05243, 0.7608, 0.09515, 0.6781, 0.1716, 0.6686, 0.1865, 0.7613, 0.4664, 0.4009, 0.4035, 0.3668, 0.4468, 0.3249, 0.4969, 0.3518, 0.4719, 0.422, 0.4664, 0.4009, 0.4969, 0.3518, 0.52, 0.3384, 0.5275, 0.4218])
me_cube_003.update()
me_cube_004 = bpy.data.meshes.new('Cube.004')
me_cube_004.from_pydata([(-5.244, -1.416, -0.6191), (-4.676, 1.773, -0.08083), (4.354, -1.585, -0.5046), (3.715, -1.078, 2.15), (5.182, 1.903, -0.03334), (-6.298, 0.19, -0.7335), (-6.0, 0.1052, 2.386), (5.372, 0.06791, -0.3281), (4.561, 0.05526, 2.725), (0.7208, 1.767, -0.5881), (0.3667, -2.111, -0.6046), (0.2799, -1.813, 2.618), (-5.882, -1.863, 0.6694), (-4.522, 1.931, 1.069), (5.233, 1.95, 1.223), (4.241, -1.314, 1.206), (5.641, 0.02677, 1.113), (-6.32, -0.1868, 0.7765), (-0.0286, -2.514, 0.8685), (0.9093, 1.931, 1.278), (-6.006, -1.508, 1.418), (-3.878, -1.845, 2.287), (-5.943, -1.092, 2.078), (2.112, -0.1376, 3.119), (0.1119, 0.8149, 3.4), (-1.927, -0.2175, 3.322), (0.4031, -0.7079, 2.928), (-4.3, 1.479, 2.808), (-2.422, 1.623, 2.711), (-3.986, 1.953, 2.184), (3.358, 1.368, 2.391), (4.652, 1.137, 2.213), (-3.888, -0.005393, -1.365), (0.4721, 1.205, -0.9132), (4.121, 0.02314, -1.216), (0.4468, -1.129, -1.312), (-1.379, 0.6082, -1.422), (0.3846, 0.09051, -0.9964), (2.287, 0.629, -0.8837), (2.355, -0.5156, -0.9163), (-1.678, -0.6421, -1.339), (-6.141, -1.103, -0.6412), (-5.107, 1.931, 0.003973), (-2.359, 1.931, -0.6584), (5.311, 2.083, 0.4482), (5.417, 0.8525, -0.4253), (4.318, -0.7495, 2.905), (4.559, -1.725, 0.09613), (3.205, -1.372, -0.489), (-6.129, 0.9921, -0.5516), (5.594, 1.186, 2.12), (5.849, -0.006483, 0.3503), (-6.32, 0.05452, 0.09945), (3.537, 1.851, -0.5296), (-2.491, -1.815, -0.6398), (2.666, -1.579, 2.753), (0.1224, -2.39, 0.1607), (0.8328, 1.931, 0.07546), (-5.733, -1.35, -0.0007529), (4.117, 1.907, 1.918), (4.091, -1.598, 1.952), (-6.32, 0.04109, 1.85), (-0.03049, -2.06, 1.807), (0.2536, 1.931, 1.996), (-1.817, 1.931, 1.109), (2.563, -2.108, 1.22), (-6.32, -0.8983, 0.6361), (5.807, 0.7371, 1.187), (-2.679, -1.753, 0.7439), (5.337, -0.6401, 0.8965), (3.285, 1.869, 1.464), (-6.286, 0.8414, 1.253), (-6.111, -1.237, 2.022), (-4.802, -1.982, 1.752), (-4.531, -1.503, 2.601), (-5.937, -1.502, 1.148), (-5.905, -0.769, 2.565), (-2.491, -1.781, 2.398), (1.417, -0.2431, 3.096), (1.66, 0.4106, 3.161), (-0.8566, 0.4012, 3.522), (3.429, 0.1774, 3.34), (0.1043, -1.394, 2.846), (0.4771, 1.161, 3.416), (-3.196, -0.02356, 3.212), (-4.72, 1.479, 2.163), (-2.935, 1.106, 2.963), (-2.826, 1.734, 2.441), (-1.412, 1.797, 2.672), (-5.117, 0.7717, 2.877), (-4.015, 1.931, 1.703), (4.146, 1.67, 2.56), (4.737, 0.623, 2.778), (1.549, 1.877, 2.398), (-2.776, -0.4502, -0.876), (-2.697, 0.3231, -1.406), (-0.616, 0.4506, -1.046), (-0.7945, -0.2171, -1.433), (-0.6709, 0.8653, -1.353), (1.516, 0.8175, -0.993), (1.5, 0.3782, -0.9911), (3.454, 0.2753, -0.7557), (3.492, -0.3486, -1.398), (1.392, -0.2445, -0.9794), (1.618, -0.9486, -0.8115), (-1.005, -0.8819, -1.282), (-5.162, 0.08788, -0.6434), (0.161, -1.514, -1.106), (0.4907, 1.457, -0.785), (4.484, 0.1058, -0.7718), (4.957, -0.978, 2.04), (-1.962, 1.931, 1.999), (3.479, 0.9994, -1.096), (2.313, 2.011, 2.011), (-2.907, -2.082, 1.54), (3.54, -0.9881, -1.075), (-2.578, -1.047, 2.916), (5.415, 0.5291, 1.934), (-2.966, 1.244, -0.829), (2.436, -1.986, 1.856), (-6.156, 1.031, 1.933), (2.952, -1.95, -0.1555), (-6.32, -0.8814, 0.03125), (5.802, 1.294, 0.3407), (-2.8, -2.2, -0.0756), (5.339, -0.8576, 0.2823), (-6.311, 1.039, -0.1031), (-5.779, -1.376, 2.232), (-6.32, -0.8212, 1.494), (0.2958, 0.007688, 3.624), (3.019, -1.157, 3.426), (-2.2, 1.058, 2.973), (4.891, 1.655, 2.22), (2.677, 0.9232, 2.679), (-1.645, 0.06412, -1.388), (0.4666, 0.5602, -1.025), (2.773, 0.08468, -1.309), (0.3275, -0.6035, -1.393), (-3.111, -1.163, -1.089), (0.2536, 1.931, 1.996), (-0.5706, 1.773, 2.5), (0.4064, 1.477, 3.002), (-3.05, 1.931, -0.09968), (-1.856, 1.931, 0.6669), (-0.8331, 1.931, -0.09015), (-2.359, 1.931, -0.6584), (1.977, 2.166, 0.1424), (2.5, 2.324, 0.486), (4.762, 2.387, 0.6174), (3.524, 1.894, -0.4654), (-1.883, -0.5253, 3.298), (-2.578, -1.047, 2.916), (-0.1281, -1.078, 3.274), (-0.2315, -0.6704, 3.569), (5.395, 0.4298, -0.3767), (-1.062, -1.963, -0.6222), (5.724, 0.3328, 1.15), (-1.354, -2.133, 0.8062), (-1.045, -1.96, 2.479), (1.886, 0.1365, 3.14), (4.649, 0.3391, 2.752), (3.788, 0.1492, -0.9858), (1.873, -0.3801, -0.9478), (-0.279, -1.005, -1.297), (3.982, 0.5526, -0.9337), (-1.403, -2.279, 1.613), (-1.236, -1.222, 2.881), (5.671, 0.2634, 2.09), (5.826, 0.5927, 0.3455), (-1.339, -2.295, 0.04255), (0.8566, -0.1177, 3.36), (3.057, 0.5262, 3.005), (3.132, -0.1319, -1.354), (0.9726, -0.7761, -1.102), (-1.475, -1.339, -1.097), (1.786, -1.741, -0.5468), (-6.249, 0.5588, -0.6425), (1.473, -1.696, 2.685), (1.267, -2.311, 1.044), (-6.32, 0.3273, 1.015), (0.9103, -0.4755, 3.012), (-5.672, 0.4385, 2.632), (-3.282, 0.157, -1.385), (-1.236, -0.4296, -1.386), (1.032, -1.039, -1.062), (1.85, -1.251, -1.09), (-3.911, 0.4794, -0.7362), (1.197, -1.978, 1.864), (-6.32, 0.5359, 1.892), (1.537, -2.17, 0.002603), (-6.32, 0.5469, -0.001824), (1.562, -1.275, 3.136), (-2.704, 0.4643, 3.16), (-2.21, -0.193, -1.132), (-0.3387, -0.7427, -1.338), (0.3468, -0.8906, -1.2), (-1.876, -0.1088, 3.513), (5.554, 0.01969, 2.378), (5.652, -0.2721, 2.189), (5.83, 0.01324, 1.864), (5.671, 0.2634, 2.09), (4.963, -1.238, -0.5155), (4.912, -0.9676, -0.6801), (5.41, -0.407, -0.4188), (5.375, -0.8895, 0.02994), (-1.343, 0.4168, 3.77), (-2.594, 0.4601, 3.37), (-1.876, -0.1088, 3.513)], [], [(156, 167, 200, 199, 16), (110, 46, 3, 60), (69, 110, 60, 15), (13, 90, 111, 64), (29, 87, 111, 90), (28, 88, 111, 87), (19, 64, 111, 63), (9, 53, 112, 108), (4, 45, 112, 53), (154, 164, 112, 45), (161, 101, 112, 164), (38, 99, 112, 101), (33, 108, 112, 99), (19, 63, 113, 70), (140, 139, 63, 111, 88), (113, 93, 30, 59), (70, 113, 59, 14), (157, 165, 114, 68), (158, 77, 114, 165), (21, 73, 114, 77), (20, 75, 114, 73), (12, 68, 114, 75), (184, 104, 115, 185), (39, 102, 115, 104), (34, 109, 115, 102), (7, 51, 125, 204, 203), (175, 185, 115, 48), (78, 170, 129, 153, 152, 26, 180), (6, 76, 116, 84), (22, 74, 116, 76), (21, 77, 116, 74), (158, 166, 116, 77), (14, 50, 117, 67), (50, 31, 92, 117), (198, 197, 8, 46, 110), (16, 199, 198, 110, 69), (1, 43, 118, 49), (9, 108, 118, 43), (33, 98, 118, 108), (36, 95, 118, 98), (182, 186, 118, 95), (176, 49, 118, 186), (15, 60, 119, 65), (60, 3, 55, 119), (187, 177, 11, 62), (178, 187, 62, 18), (179, 188, 120, 71), (181, 89, 120, 188), (27, 85, 120, 89), (29, 90, 120, 85), (13, 71, 120, 90), (144, 143, 64, 19, 57), (43, 145, 144, 57, 9), (1, 42, 142, 145, 43), (2, 47, 121, 48), (47, 15, 65, 121), (189, 178, 18, 56), (175, 189, 56, 10), (0, 58, 122, 41), (58, 12, 66, 122), (122, 66, 17, 52), (41, 122, 52, 5), (4, 44, 123, 45), (44, 14, 67, 123), (168, 156, 16, 51), (154, 168, 51, 7), (155, 169, 124, 54), (169, 157, 68, 124), (124, 68, 12, 58), (54, 124, 58, 0), (7, 203, 202, 115, 109), (51, 16, 69, 125), (125, 69, 15, 47), (2, 48, 115, 202, 201), (148, 147, 70, 14, 44), (53, 149, 148, 44, 4), (9, 57, 146, 149, 53), (176, 190, 126, 49), (190, 179, 71, 126), (126, 71, 13, 42), (49, 126, 42, 1), (20, 73, 127, 72), (21, 74, 127, 73), (22, 72, 127, 74), (12, 75, 128, 66), (20, 72, 128, 75), (22, 76, 128, 72), (6, 61, 128, 76), (17, 66, 128, 61), (159, 79, 129, 170), (79, 24, 80, 129), (25, 84, 116, 151, 150), (26, 152, 151, 116, 166, 82), (8, 81, 130, 46), (23, 78, 130, 81), (180, 191, 130, 78), (177, 55, 130, 191), (3, 46, 130, 55), (28, 87, 27, 86), (29, 85, 27, 87), (28, 86, 131, 88), (27, 89, 131, 86), (181, 192, 131, 89), (24, 83, 131, 80), (30, 91, 132, 59), (31, 50, 132, 91), (14, 59, 132, 50), (31, 91, 133, 92), (30, 93, 133, 91), (141, 140, 88, 131, 83), (24, 79, 133, 83), (159, 171, 133, 79), (160, 92, 133, 171), (182, 95, 134, 193), (95, 36, 96, 134), (134, 96, 37, 97), (193, 134, 97, 183), (33, 99, 135, 98), (99, 38, 100, 135), (135, 100, 37, 96), (98, 135, 96, 36), (161, 172, 136, 101), (172, 162, 103, 136), (136, 103, 37, 100), (101, 136, 100, 38), (195, 194, 137, 173), (194, 183, 97, 137), (137, 97, 37, 103), (173, 137, 103, 162), (5, 106, 138, 41), (32, 94, 138, 106), (40, 105, 138, 94), (163, 174, 138, 105), (155, 54, 138, 174), (0, 41, 138, 54), (93, 141, 83, 133), (139, 140, 141), (142, 143, 144, 145), (42, 13, 64, 143, 142), (146, 147, 148, 149), (57, 19, 70, 147, 146), (139, 141, 93), (63, 139, 93, 113), (150, 151, 152, 153), (196, 80, 205, 207), (10, 155, 174, 107), (35, 107, 174, 163), (104, 173, 162, 39), (184, 195, 173, 104), (102, 39, 162, 172), (34, 102, 172, 161), (8, 160, 171, 81), (23, 81, 171, 159), (23, 159, 170, 78), (56, 18, 157, 169), (10, 56, 169, 155), (45, 123, 168, 154), (123, 67, 156, 168), (67, 117, 167, 156), (117, 92, 160, 167), (11, 82, 166, 158), (11, 158, 165, 62), (18, 62, 165, 157), (34, 161, 164, 109), (7, 109, 164, 154), (35, 163, 195, 184), (105, 40, 183, 194), (163, 105, 194, 195), (94, 193, 183, 40), (32, 182, 193, 94), (129, 80, 196, 25, 150, 153), (6, 84, 192, 181), (11, 177, 191, 82), (26, 82, 191, 180), (52, 17, 179, 190), (5, 52, 190, 176), (48, 121, 189, 175), (121, 65, 178, 189), (6, 181, 188, 61), (17, 61, 188, 179), (65, 119, 187, 178), (119, 55, 177, 187), (5, 176, 186, 106), (32, 106, 186, 182), (10, 107, 185, 175), (35, 184, 185, 107), (206, 205, 80, 131, 192), (197, 198, 199, 200), (167, 160, 8, 197, 200), (201, 202, 203, 204), (201, 204, 125, 47, 2), (205, 206, 207), (25, 196, 207, 206, 192, 84)])
me_cube_004.polygons.foreach_set('use_smooth', [True] * 193)
_uv = me_cube_004.uv_layers.new(name='UVMap')
_uv.uv.foreach_set('vector', [0.3138, 0.8434, 0.3193, 0.7835, 0.3193, 0.7835, 0.3365, 0.7985, 0.3318, 0.8464, 0.6567, 0.01982, 0.714, 0.05521, 0.67, 0.09861, 0.6576, 0.07787, 0.581, 2.98e-08, 0.6567, 0.01982, 0.6576, 0.07787, 0.6083, 0.07084, 0.107, 0.1733, 0.133, 0.1878, 0.1718, 0.3033, 0.1172, 0.3194, 0.1767, 0.1932, 0.1961, 0.2514, 0.1718, 0.3033, 0.133, 0.1878, 0.2146, 0.2755, 0.2144, 0.341, 0.1718, 0.3033, 0.1961, 0.2514, 0.1194, 0.488, 0.1172, 0.3194, 0.1718, 0.3033, 0.1728, 0.4472, 0.7665, 0.3025, 0.7547, 0.1274, 0.8079, 0.1298, 0.784, 0.3182, 0.7805, 0.02776, 0.8244, 0.002455, 0.8079, 0.1298, 0.7547, 0.1274, 0.8428, 0.003462, 0.835, 0.0967, 0.8079, 0.1298, 0.8244, 0.002455, 0.8609, 0.1092, 0.851, 0.1291, 0.8079, 0.1298, 0.835, 0.0967, 0.8292, 0.2042, 0.8179, 0.254, 0.8079, 0.1298, 0.851, 0.1291, 0.7963, 0.3201, 0.784, 0.3182, 0.8079, 0.1298, 0.8179, 0.254, 0.1194, 0.488, 0.1728, 0.4472, 0.1795, 0.5829, 0.1207, 0.6457, 0.2056, 0.3947, 0.1728, 0.4472, 0.1728, 0.4472, 0.1718, 0.3033, 0.2144, 0.341, 0.4654, 0.2151, 0.4362, 0.267, 0.397, 0.1553, 0.4309, 0.1041, 0.1207, 0.6457, 0.1795, 0.5829, 0.1797, 0.694, 0.138, 0.7643, 0.6125, 0.4318, 0.6661, 0.4345, 0.6663, 0.5266, 0.6134, 0.5147, 0.7183, 0.4062, 0.7178, 0.4947, 0.6663, 0.5266, 0.6661, 0.4345, 0.7168, 0.5733, 0.686, 0.6132, 0.6663, 0.5266, 0.7178, 0.4947, 0.6673, 0.6701, 0.6498, 0.6674, 0.6663, 0.5266, 0.686, 0.6132, 0.6217, 0.6841, 0.6134, 0.5147, 0.6663, 0.5266, 0.6498, 0.6674, 0.936, 0.2843, 0.9284, 0.2457, 0.9336, 0.125, 0.9499, 0.2324, 0.902, 0.1996, 0.8957, 0.1302, 0.9336, 0.125, 0.9284, 0.2457, 0.8709, 0.08929, 0.8622, 0.06359, 0.9336, 0.125, 0.8957, 0.1302, 0.3229, 0.9382, 0.335, 0.8952, 0.3817, 0.901, 0.3836, 0.9172, 0.353, 0.9449, 0.5101, 0.2374, 0.4734, 0.234, 0.4654, 0.1255, 0.5057, 0.1454, 0.314, 0.2873, 0.3253, 0.3218, 0.3365, 0.3564, 0.2969, 0.3943, 0.2706, 0.3906, 0.2911, 0.3549, 0.3026, 0.3211, 0.3775, 0.6911, 0.3236, 0.7147, 0.2886, 0.5465, 0.357, 0.5762, 0.3026, 0.7069, 0.2699, 0.6493, 0.2886, 0.5465, 0.3236, 0.7147, 0.2458, 0.6245, 0.2419, 0.5462, 0.2886, 0.5465, 0.2699, 0.6493, 0.232, 0.4581, 0.2691, 0.4624, 0.2886, 0.5465, 0.2419, 0.5462, 0.222, 0.8368, 0.2665, 0.7799, 0.2997, 0.7929, 0.2957, 0.8405, 0.3733, 0.0143, 0.3714, 0.07487, 0.3482, 0.07113, 0.3383, 0.02956, 0.2861, 0.01926, 0.3051, 0.02347, 0.3133, 0.08599, 0.2635, 0.1064, 0.2459, 0.06809, 0.3318, 0.8464, 0.3365, 0.7985, 0.3528, 0.7783, 0.3879, 0.7889, 0.3692, 0.8614, 0.7776, 0.625, 0.772, 0.4988, 0.8118, 0.5381, 0.8052, 0.7056, 0.7665, 0.3025, 0.784, 0.3182, 0.8118, 0.5381, 0.772, 0.4988, 0.7625, 0.7452, 0.7894, 0.8199, 0.7547, 0.9654, 0.7547, 0.7428, 0.8338, 0.4406, 0.8516, 0.5242, 0.8118, 0.5381, 0.8172, 0.3952, 0.6479, 0.8406, 0.6846, 0.8051, 0.6846, 0.861, 0.6508, 0.8787, 0.8292, 0.7242, 0.8052, 0.7056, 0.8118, 0.5381, 0.8356, 0.5905, 0.6083, 0.07084, 0.6576, 0.07787, 0.6607, 0.1851, 0.6201, 0.1807, 0.6576, 0.07787, 0.67, 0.09861, 0.7152, 0.1644, 0.6607, 0.1851, 0.6633, 0.2637, 0.717, 0.241, 0.7187, 0.3176, 0.6658, 0.3423, 0.6158, 0.2647, 0.6633, 0.2637, 0.6658, 0.3423, 0.6115, 0.3488, 0.09876, 0.02301, 0.1559, 0.06252, 0.1591, 0.1005, 0.1138, 0.04602, 0.3963, 0.6668, 0.415, 0.6425, 0.4381, 0.6979, 0.4102, 0.736, 0.2174, 0.1841, 0.1761, 0.1735, 0.1591, 0.1005, 0.222, 0.1526, 0.1767, 0.1932, 0.133, 0.1878, 0.1591, 0.1005, 0.1761, 0.1735, 0.107, 0.1733, 0.1138, 0.04602, 0.1591, 0.1005, 0.133, 0.1878, 0.0398, 0.3836, 0.08642, 0.3187, 0.1172, 0.3194, 0.1194, 0.488, 0.05446, 0.4896, 2.98e-08, 0.2869, 2.98e-08, 0.2869, 0.0398, 0.3836, 0.05446, 0.4896, 0.01216, 0.4829, 0.7776, 0.625, 0.7573, 0.6476, 0.7547, 0.5395, 0.772, 0.4988, 0.772, 0.4988, 0.5, 0.0733, 0.5377, 0.05786, 0.5302, 0.1621, 0.5057, 0.1454, 0.5377, 0.05786, 0.6083, 0.07084, 0.6201, 0.1807, 0.5302, 0.1621, 0.5478, 0.2522, 0.6158, 0.2647, 0.6115, 0.3488, 0.5653, 0.3422, 0.5101, 0.2374, 0.5478, 0.2522, 0.5653, 0.3422, 0.5145, 0.3294, 0.5349, 0.6468, 0.5756, 0.664, 0.5824, 0.7491, 0.5369, 0.7055, 0.5756, 0.664, 0.6217, 0.6841, 0.6211, 0.7491, 0.5824, 0.7491, 0.5212, 0.8482, 0.5548, 0.8288, 0.5863, 0.866, 0.5562, 0.9007, 0.4654, 0.8452, 0.5212, 0.8482, 0.5562, 0.9007, 0.5061, 0.9261, 0.2407, 0.922, 0.2386, 0.8924, 0.2768, 0.8939, 0.2862, 0.9432, 0.2386, 0.8924, 0.222, 0.8368, 0.2957, 0.8405, 0.2768, 0.8939, 0.3059, 0.8946, 0.3138, 0.8434, 0.3318, 0.8464, 0.335, 0.8952, 0.3045, 0.9407, 0.3059, 0.8946, 0.335, 0.8952, 0.3229, 0.9382, 0.5196, 0.4196, 0.5644, 0.4353, 0.5635, 0.5284, 0.5247, 0.5099, 0.5644, 0.4353, 0.6125, 0.4318, 0.6134, 0.5147, 0.5635, 0.5284, 0.5635, 0.5284, 0.6134, 0.5147, 0.6217, 0.6841, 0.5756, 0.664, 0.5247, 0.5099, 0.5635, 0.5284, 0.5756, 0.664, 0.5349, 0.6468, 0.8612, 0.004469, 0.8921, 0.002403, 0.9296, 0.0354, 0.9336, 0.125, 0.8622, 0.06359, 0.335, 0.8952, 0.3318, 0.8464, 0.3692, 0.8614, 0.3817, 0.901, 0.5427, 0.003827, 0.581, 2.98e-08, 0.6083, 0.07084, 0.5377, 0.05786, 0.9671, 0.06954, 0.9531, 0.1426, 0.9336, 0.125, 0.9296, 0.0354, 0.9454, 0.03101, 0.07873, 0.6963, 0.08343, 0.6023, 0.1207, 0.6457, 0.138, 0.7643, 0.08334, 0.7566, 0.02091, 0.6588, 0.0244, 0.6572, 0.07873, 0.6963, 0.08334, 0.7566, 0.05373, 0.7516, 0.01216, 0.4829, 0.05446, 0.4896, 0.05881, 0.5684, 0.0244, 0.6572, 0.02091, 0.6588, 0.5166, 0.9378, 0.5604, 0.9258, 0.5646, 0.951, 0.527, 0.9495, 0.5604, 0.9258, 0.6084, 0.8801, 0.6304, 0.8942, 0.5646, 0.951, 0.02644, 0.03833, 0.1138, 0.04602, 0.107, 0.1733, 0.03588, 0.1338, 0.8052, 0.7056, 0.7943, 0.7401, 0.7573, 0.6476, 0.7776, 0.625, 0.6673, 0.6701, 0.686, 0.6132, 0.7177, 0.6537, 0.7055, 0.6771, 0.7168, 0.5733, 0.7375, 0.5977, 0.7177, 0.6537, 0.686, 0.6132, 0.3026, 0.7069, 0.2952, 0.7258, 0.2839, 0.7036, 0.2699, 0.6493, 0.5116, 0.7586, 0.5446, 0.7589, 0.5978, 0.7992, 0.5548, 0.8288, 0.5604, 0.7511, 0.604, 0.7491, 0.5978, 0.7992, 0.5446, 0.7589, 0.6064, 0.7502, 0.6449, 0.7545, 0.5978, 0.7992, 0.604, 0.7491, 0.3775, 0.6911, 0.3822, 0.774, 0.3265, 0.7664, 0.3236, 0.7147, 0.5863, 0.866, 0.5548, 0.8288, 0.5978, 0.7992, 0.6449, 0.837, 0.3351, 0.255, 0.3539, 0.2676, 0.3365, 0.3564, 0.3253, 0.3218, 0.3539, 0.2676, 0.3892, 0.3632, 0.369, 0.4272, 0.3365, 0.3564, 0.343, 0.5024, 0.357, 0.5762, 0.2886, 0.5465, 0.2886, 0.5465, 0.3213, 0.4994, 0.812, 0.9342, 0.7894, 0.8984, 0.8154, 0.7428, 0.8154, 0.7428, 0.8154, 0.8275, 0.8154, 0.9122, 0.3133, 0.08599, 0.3277, 0.1565, 0.2454, 0.191, 0.2635, 0.1064, 0.3163, 0.2424, 0.314, 0.2873, 0.2454, 0.191, 0.3277, 0.1565, 0.3026, 0.3211, 0.2474, 0.2847, 0.2454, 0.191, 0.314, 0.2873, 0.717, 0.241, 0.7152, 0.1644, 0.7547, 0.1368, 0.7436, 0.2314, 0.67, 0.09861, 0.714, 0.05521, 0.7547, 0.1368, 0.7152, 0.1644, 0.4539, 0.5201, 0.4654, 0.5452, 0.4543, 0.6113, 0.4264, 0.555, 0.1767, 0.1932, 0.1761, 0.1735, 0.2174, 0.1841, 0.1961, 0.2514, 0.4539, 0.5201, 0.4264, 0.555, 0.3914, 0.5199, 0.4596, 0.4547, 0.4543, 0.6113, 0.415, 0.6425, 0.3914, 0.5199, 0.4264, 0.555, 0.3963, 0.6668, 0.3742, 0.548, 0.3914, 0.5199, 0.415, 0.6425, 0.8593, 0.8969, 0.8154, 0.9104, 0.8154, 0.7428, 0.8645, 0.8324, 0.2091, 0.6412, 0.222, 0.6922, 0.202, 0.7408, 0.1797, 0.694, 0.3714, 0.07487, 0.3733, 0.0143, 0.4048, 0.05616, 0.4043, 0.1037, 0.138, 0.7643, 0.1797, 0.694, 0.202, 0.7408, 0.1983, 0.783, 0.3714, 0.07487, 0.4043, 0.1037, 0.3774, 0.2, 0.3482, 0.07113, 0.397, 0.1553, 0.4362, 0.267, 0.3774, 0.2, 0.4043, 0.1037, 0.4402, 0.3486, 0.4532, 0.4016, 0.4596, 0.4547, 0.3914, 0.5199, 0.4317, 0.3526, 0.3892, 0.3632, 0.3539, 0.2676, 0.3774, 0.2, 0.4317, 0.3526, 0.3351, 0.255, 0.3525, 0.1782, 0.3774, 0.2, 0.3539, 0.2676, 0.3308, 0.07856, 0.3482, 0.07113, 0.3774, 0.2, 0.3525, 0.1782, 0.8615, 0.5612, 0.8516, 0.5242, 0.8679, 0.457, 0.8819, 0.4914, 0.8516, 0.5242, 0.8338, 0.4406, 0.841, 0.3898, 0.8679, 0.457, 0.8679, 0.457, 0.841, 0.3898, 0.8637, 0.3257, 0.8864, 0.4031, 0.8819, 0.4914, 0.8679, 0.457, 0.8864, 0.4031, 0.8993, 0.4308, 0.7963, 0.3201, 0.8179, 0.254, 0.8342, 0.3208, 0.8172, 0.3952, 0.8179, 0.254, 0.8292, 0.2042, 0.8458, 0.2548, 0.8342, 0.3208, 0.8342, 0.3208, 0.8458, 0.2548, 0.8637, 0.3257, 0.841, 0.3898, 0.8172, 0.3952, 0.8342, 0.3208, 0.841, 0.3898, 0.8338, 0.4406, 0.8609, 0.1092, 0.8815, 0.1529, 0.8673, 0.1756, 0.851, 0.1291, 0.8815, 0.1529, 0.8936, 0.2305, 0.8851, 0.2613, 0.8673, 0.1756, 0.8673, 0.1756, 0.8851, 0.2613, 0.8637, 0.3257, 0.8458, 0.2548, 0.851, 0.1291, 0.8673, 0.1756, 0.8458, 0.2548, 0.8292, 0.2042, 0.9275, 0.3288, 0.919, 0.3733, 0.9109, 0.3313, 0.9196, 0.2885, 0.919, 0.3733, 0.8993, 0.4308, 0.8864, 0.4031, 0.9109, 0.3313, 0.9109, 0.3313, 0.8864, 0.4031, 0.8637, 0.3257, 0.8851, 0.2613, 0.9196, 0.2885, 0.9109, 0.3313, 0.8851, 0.2613, 0.8936, 0.2305, 0.8532, 0.7428, 0.8594, 0.6429, 0.9428, 0.548, 0.9345, 0.7045, 0.8714, 0.5982, 0.896, 0.5257, 0.9428, 0.548, 0.8594, 0.6429, 0.9122, 0.4585, 0.9272, 0.4153, 0.9428, 0.548, 0.896, 0.5257, 0.9353, 0.3692, 0.9545, 0.4439, 0.9428, 0.548, 0.9272, 0.4153, 0.9903, 0.4145, 0.9807, 0.5056, 0.9428, 0.548, 0.9545, 0.4439, 0.9545, 0.6443, 0.9345, 0.7045, 0.9428, 0.548, 0.9807, 0.5056, 0.4362, 0.267, 0.4402, 0.3486, 0.4317, 0.3526, 0.3774, 0.2, 0.1728, 0.4472, 0.2056, 0.3947, 0.2169, 0.4472, 0.03351, 0.243, 0.08642, 0.3187, 0.0398, 0.3836, 2.98e-08, 0.2869, 0.03588, 0.1338, 0.107, 0.1733, 0.1172, 0.3194, 0.08642, 0.3187, 0.03351, 0.243, 0.05881, 0.5684, 0.08343, 0.6023, 0.07873, 0.6963, 0.0244, 0.6572, 0.05446, 0.4896, 0.1194, 0.488, 0.1207, 0.6457, 0.08343, 0.6023, 0.05881, 0.5684, 0.1728, 0.4472, 0.2169, 0.4472, 0.2026, 0.5297, 0.46, 0.3509, 0.46, 0.3509, 0.4362, 0.267, 0.4654, 0.2151, 0.3213, 0.4994, 0.2886, 0.5465, 0.2706, 0.3906, 0.2969, 0.3943, 0.349, 0.4851, 0.3641, 0.4413, 0.3639, 0.4627, 0.349, 0.4851, 1.0, 0.3235, 0.9903, 0.4145, 0.9545, 0.4439, 0.9662, 0.3398, 0.9435, 0.323, 0.9662, 0.3398, 0.9545, 0.4439, 0.9353, 0.3692, 0.9284, 0.2457, 0.9196, 0.2885, 0.8936, 0.2305, 0.902, 0.1996, 0.936, 0.2843, 0.9275, 0.3288, 0.9196, 0.2885, 0.9284, 0.2457, 0.8957, 0.1302, 0.902, 0.1996, 0.8936, 0.2305, 0.8815, 0.1529, 0.8709, 0.08929, 0.8957, 0.1302, 0.8815, 0.1529, 0.8609, 0.1092, 0.3133, 0.08599, 0.3308, 0.07856, 0.3525, 0.1782, 0.3277, 0.1565, 0.3163, 0.2424, 0.3277, 0.1565, 0.3525, 0.1782, 0.3351, 0.255, 0.3163, 0.2424, 0.3351, 0.255, 0.3253, 0.3218, 0.314, 0.2873, 0.5653, 0.3422, 0.6115, 0.3488, 0.6125, 0.4318, 0.5644, 0.4353, 0.5145, 0.3294, 0.5653, 0.3422, 0.5644, 0.4353, 0.5196, 0.4196, 0.2862, 0.9432, 0.2768, 0.8939, 0.3059, 0.8946, 0.3045, 0.9407, 0.2768, 0.8939, 0.2957, 0.8405, 0.3138, 0.8434, 0.3059, 0.8946, 0.2957, 0.8405, 0.2997, 0.7929, 0.3193, 0.7835, 0.3138, 0.8434, 0.3383, 0.02956, 0.3482, 0.07113, 0.3308, 0.07856, 0.3202, 0.01478, 0.222, 0.3701, 0.2495, 0.3783, 0.2691, 0.4624, 0.232, 0.4581, 0.7187, 0.3176, 0.7183, 0.4062, 0.6661, 0.4345, 0.6658, 0.3423, 0.6115, 0.3488, 0.6658, 0.3423, 0.6661, 0.4345, 0.6125, 0.4318, 0.8709, 0.08929, 0.8609, 0.1092, 0.835, 0.0967, 0.8622, 0.06359, 0.8612, 0.004469, 0.8622, 0.06359, 0.835, 0.0967, 0.8428, 0.003462, 0.9435, 0.323, 0.9353, 0.3692, 0.9275, 0.3288, 0.936, 0.2843, 0.9272, 0.4153, 0.9122, 0.4585, 0.8993, 0.4308, 0.919, 0.3733, 0.9353, 0.3692, 0.9272, 0.4153, 0.919, 0.3733, 0.9275, 0.3288, 0.896, 0.5257, 0.8819, 0.4914, 0.8993, 0.4308, 0.9122, 0.4585, 0.8714, 0.5982, 0.8615, 0.5612, 0.8819, 0.4914, 0.896, 0.5257, 0.3365, 0.3564, 0.3641, 0.4413, 0.349, 0.4851, 0.343, 0.5024, 0.3213, 0.4994, 0.2969, 0.3943, 0.3775, 0.6911, 0.357, 0.5762, 0.3742, 0.548, 0.3963, 0.6668, 0.7187, 0.3176, 0.717, 0.241, 0.7436, 0.2314, 0.7326, 0.3259, 0.2911, 0.3549, 0.2495, 0.3783, 0.2474, 0.2847, 0.3026, 0.3211, 0.5562, 0.9007, 0.5863, 0.866, 0.6084, 0.8801, 0.5604, 0.9258, 0.5061, 0.9261, 0.5562, 0.9007, 0.5604, 0.9258, 0.5166, 0.9378, 0.5057, 0.1454, 0.5302, 0.1621, 0.5478, 0.2522, 0.5101, 0.2374, 0.5302, 0.1621, 0.6201, 0.1807, 0.6158, 0.2647, 0.5478, 0.2522, 0.3775, 0.6911, 0.3963, 0.6668, 0.4102, 0.736, 0.3822, 0.774, 0.08372, 2.98e-08, 0.1528, 0.02458, 0.1559, 0.06252, 0.09876, 0.02301, 0.6201, 0.1807, 0.6607, 0.1851, 0.6633, 0.2637, 0.6158, 0.2647, 0.6607, 0.1851, 0.7152, 0.1644, 0.717, 0.241, 0.6633, 0.2637, 0.8532, 0.7428, 0.8292, 0.7242, 0.8356, 0.5905, 0.8594, 0.6429, 0.6449, 0.8024, 0.6846, 0.7491, 0.6846, 0.8051, 0.6479, 0.8406, 0.5145, 0.3294, 0.4814, 0.3425, 0.4734, 0.234, 0.5101, 0.2374, 0.9435, 0.323, 0.936, 0.2843, 0.9499, 0.2324, 0.9662, 0.3398, 0.372, 0.538, 0.3669, 0.4539, 0.369, 0.4272, 0.3914, 0.5199, 0.3742, 0.548, 0.3051, 0.02347, 0.2861, 0.01926, 0.3365, 0.7985, 0.3193, 0.7835, 0.3202, 0.01478, 0.3308, 0.07856, 0.3133, 0.08599, 0.3051, 0.02347, 0.3202, 0.01478, 0.4951, 0.03323, 0.9296, 0.0354, 0.8921, 0.002403, 0.3836, 0.9172, 0.4951, 0.03323, 0.5266, 0.002935, 0.5427, 0.003827, 0.5377, 0.05786, 0.5, 0.0733, 0.3639, 0.4627, 0.372, 0.538, 0.349, 0.4851, 0.343, 0.5024, 0.349, 0.4851, 0.349, 0.4851, 0.372, 0.538, 0.3742, 0.548, 0.357, 0.5762])
me_cube_004.update()

# ---- objects
ob_rock = bpy.data.objects.new('Rock', me_cube_001)
ob_rock_001 = bpy.data.objects.new('Rock.001', me_cube_002)
ob_rock_002 = bpy.data.objects.new('Rock.002', me_cube_003)
ob_rock_003 = bpy.data.objects.new('Rock.003', me_cube_004)

# ---- transforms, parenting, visibility, modifiers, constraints
ob_rock.location = (0.0, 0.0, 0.0)
_m = ob_rock.modifiers.new('Auto Smooth', 'NODES')
_m.node_group = ng_auto_smooth
_gi = [s.identifier for s in ng_auto_smooth.interface.items_tree if s.item_type == 'SOCKET' and s.in_out == 'INPUT']
_m[_gi[1]] = 0.5236  # Angle
ob_rock_001.location = (0.0, 0.0, 0.0)
_m = ob_rock_001.modifiers.new('Auto Smooth', 'NODES')
_m.node_group = ng_auto_smooth
_gi = [s.identifier for s in ng_auto_smooth.interface.items_tree if s.item_type == 'SOCKET' and s.in_out == 'INPUT']
_m[_gi[1]] = 0.5236  # Angle
ob_rock_002.location = (0.0, 0.0, 0.0)
_m = ob_rock_002.modifiers.new('Auto Smooth', 'NODES')
_m.node_group = ng_auto_smooth
_gi = [s.identifier for s in ng_auto_smooth.interface.items_tree if s.item_type == 'SOCKET' and s.in_out == 'INPUT']
_m[_gi[1]] = 0.5236  # Angle
ob_rock_003.location = (0.0, 0.0, 0.0)
_m = ob_rock_003.modifiers.new('Auto Smooth', 'NODES')
_m.node_group = ng_auto_smooth
_gi = [s.identifier for s in ng_auto_smooth.interface.items_tree if s.item_type == 'SOCKET' and s.in_out == 'INPUT']
_m[_gi[1]] = 0.5236  # Angle

# ---- collection membership
col_collection.objects.link(ob_rock)
col_collection.objects.link(ob_rock_001)
col_collection.objects.link(ob_rock_002)
col_collection.objects.link(ob_rock_003)

# ---- scene / render settings (as saved in the file)
scene.frame_start = 1; scene.frame_end = 250; scene.frame_set(13)
scene.render.engine = 'BLENDER_EEVEE_NEXT'
scene.cycles.sampling_pattern = 'TABULATED_SOBOL'
bpy.context.view_layer.update()

# ---- added for rendering (the .blend has no active camera and no usable light): camera, sun
cam_auto = bpy.data.cameras.new('AutoCamera')
cam_auto.lens = 50.0
cam_auto.sensor_width = 36.0
cam_auto.clip_end = 1000.0
ob_auto_camera = bpy.data.objects.new('AutoCamera', cam_auto)
scene.collection.objects.link(ob_auto_camera)
ob_auto_camera.location = (12.8226, -15.7334, 11.6149)
ob_auto_camera.rotation_euler = (1.09748, -7.21219e-08, 0.694738)
scene.camera = ob_auto_camera
light_auto_sun = bpy.data.lights.new('AutoSun', 'SUN')
light_auto_sun.energy = 3.0
light_auto_sun.angle = 0.0523599
ob_auto_sun = bpy.data.objects.new('AutoSun', light_auto_sun)
scene.collection.objects.link(ob_auto_sun)
ob_auto_sun.rotation_euler = (0.872665, 0.174533, 0.523599)
bpy.context.view_layer.update()
